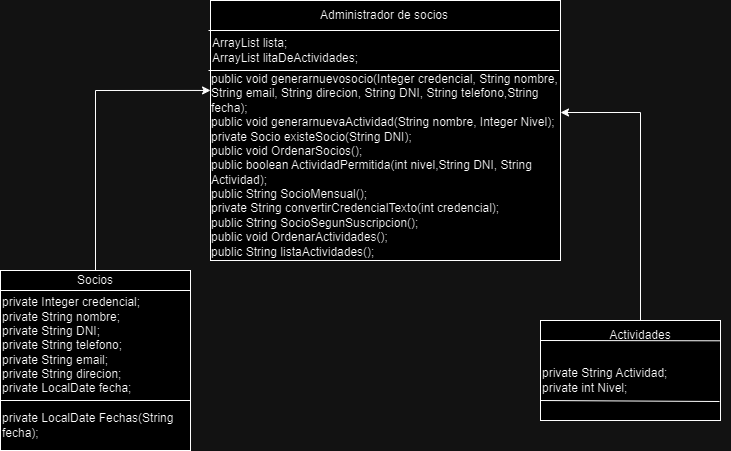

The diagram above was exported from draw.io. Its source (the exported page's mxGraphModel, read from the mxfile embedded in the PNG):
<mxGraphModel dx="1212" dy="697" grid="1" gridSize="10" guides="1" tooltips="1" connect="1" arrows="1" fold="1" page="1" pageScale="1" pageWidth="827" pageHeight="1169" math="0" shadow="0">
  <root>
    <mxCell id="0" />
    <mxCell id="1" parent="0" />
    <mxCell id="XUnGvYmVPaTLocSiRMzp-1" value="" style="rounded=0;whiteSpace=wrap;html=1;" vertex="1" parent="1">
      <mxGeometry x="240" y="40" width="350" height="260" as="geometry" />
    </mxCell>
    <mxCell id="XUnGvYmVPaTLocSiRMzp-2" value="" style="rounded=0;whiteSpace=wrap;html=1;" vertex="1" parent="1">
      <mxGeometry x="570" y="360" width="180" height="100" as="geometry" />
    </mxCell>
    <mxCell id="XUnGvYmVPaTLocSiRMzp-4" value="" style="rounded=0;whiteSpace=wrap;html=1;" vertex="1" parent="1">
      <mxGeometry x="30" y="310" width="190" height="180" as="geometry" />
    </mxCell>
    <mxCell id="XUnGvYmVPaTLocSiRMzp-5" value="Administrador de socios" style="text;html=1;strokeColor=none;fillColor=none;align=center;verticalAlign=middle;whiteSpace=wrap;rounded=0;" vertex="1" parent="1">
      <mxGeometry x="239" y="40" width="350" height="30" as="geometry" />
    </mxCell>
    <mxCell id="XUnGvYmVPaTLocSiRMzp-6" value="Socios" style="text;html=1;strokeColor=none;fillColor=none;align=center;verticalAlign=middle;whiteSpace=wrap;rounded=0;" vertex="1" parent="1">
      <mxGeometry x="30" y="310" width="190" height="20" as="geometry" />
    </mxCell>
    <mxCell id="XUnGvYmVPaTLocSiRMzp-7" value="Actividades" style="text;html=1;strokeColor=none;fillColor=none;align=center;verticalAlign=middle;whiteSpace=wrap;rounded=0;" vertex="1" parent="1">
      <mxGeometry x="580" y="360" width="180" height="30" as="geometry" />
    </mxCell>
    <mxCell id="XUnGvYmVPaTLocSiRMzp-12" value="" style="endArrow=classic;html=1;rounded=0;exitX=0.5;exitY=0;exitDx=0;exitDy=0;" edge="1" parent="1" source="XUnGvYmVPaTLocSiRMzp-7">
      <mxGeometry width="50" height="50" relative="1" as="geometry">
        <mxPoint x="390" y="380" as="sourcePoint" />
        <mxPoint x="590" y="152" as="targetPoint" />
        <Array as="points">
          <mxPoint x="670" y="152" />
        </Array>
      </mxGeometry>
    </mxCell>
    <mxCell id="XUnGvYmVPaTLocSiRMzp-13" value="" style="endArrow=classic;html=1;rounded=0;entryX=0.003;entryY=0.105;entryDx=0;entryDy=0;entryPerimeter=0;exitX=0.5;exitY=0;exitDx=0;exitDy=0;" edge="1" parent="1" source="XUnGvYmVPaTLocSiRMzp-6" target="XUnGvYmVPaTLocSiRMzp-27">
      <mxGeometry width="50" height="50" relative="1" as="geometry">
        <mxPoint x="390" y="380" as="sourcePoint" />
        <mxPoint x="440" y="330" as="targetPoint" />
        <Array as="points">
          <mxPoint x="125" y="130" />
        </Array>
      </mxGeometry>
    </mxCell>
    <mxCell id="XUnGvYmVPaTLocSiRMzp-14" value="" style="endArrow=none;html=1;rounded=0;exitX=-0.002;exitY=0.196;exitDx=0;exitDy=0;exitPerimeter=0;entryX=1;entryY=0.196;entryDx=0;entryDy=0;entryPerimeter=0;" edge="1" parent="1">
      <mxGeometry width="50" height="50" relative="1" as="geometry">
        <mxPoint x="237.99999999999994" y="70" as="sourcePoint" />
        <mxPoint x="588.7" y="70" as="targetPoint" />
      </mxGeometry>
    </mxCell>
    <mxCell id="XUnGvYmVPaTLocSiRMzp-15" value="" style="endArrow=none;html=1;rounded=0;exitX=-0.002;exitY=0.196;exitDx=0;exitDy=0;exitPerimeter=0;entryX=1;entryY=0.196;entryDx=0;entryDy=0;entryPerimeter=0;" edge="1" parent="1">
      <mxGeometry width="50" height="50" relative="1" as="geometry">
        <mxPoint x="237.99999999999994" y="110" as="sourcePoint" />
        <mxPoint x="588.7" y="110" as="targetPoint" />
      </mxGeometry>
    </mxCell>
    <mxCell id="XUnGvYmVPaTLocSiRMzp-16" value="" style="endArrow=none;html=1;rounded=0;entryX=1;entryY=1;entryDx=0;entryDy=0;" edge="1" parent="1" target="XUnGvYmVPaTLocSiRMzp-6">
      <mxGeometry width="50" height="50" relative="1" as="geometry">
        <mxPoint x="30" y="330" as="sourcePoint" />
        <mxPoint x="440" y="280" as="targetPoint" />
      </mxGeometry>
    </mxCell>
    <mxCell id="XUnGvYmVPaTLocSiRMzp-20" value="" style="endArrow=none;html=1;rounded=0;exitX=1.001;exitY=0.127;exitDx=0;exitDy=0;exitPerimeter=0;entryX=0.005;entryY=0.124;entryDx=0;entryDy=0;entryPerimeter=0;" edge="1" parent="1">
      <mxGeometry width="50" height="50" relative="1" as="geometry">
        <mxPoint x="749.2800000000001" y="380.30000000000007" as="sourcePoint" />
        <mxPoint x="570.0000000000001" y="380.0000000000001" as="targetPoint" />
      </mxGeometry>
    </mxCell>
    <mxCell id="XUnGvYmVPaTLocSiRMzp-21" value="private Integer credencial;&#10;private String nombre;&#10;private String DNI;&#10;private String telefono;&#10;private String email;&#10;private String direcion;&#10;private LocalDate fecha;" style="text;html=1;strokeColor=none;fillColor=none;align=left;verticalAlign=middle;whiteSpace=wrap;rounded=0;" vertex="1" parent="1">
      <mxGeometry x="30" y="330" width="190" height="110" as="geometry" />
    </mxCell>
    <mxCell id="XUnGvYmVPaTLocSiRMzp-22" value="" style="endArrow=none;html=1;rounded=0;exitX=0;exitY=1;exitDx=0;exitDy=0;entryX=1;entryY=1;entryDx=0;entryDy=0;" edge="1" parent="1" source="XUnGvYmVPaTLocSiRMzp-21" target="XUnGvYmVPaTLocSiRMzp-21">
      <mxGeometry width="50" height="50" relative="1" as="geometry">
        <mxPoint x="390" y="330" as="sourcePoint" />
        <mxPoint x="440" y="280" as="targetPoint" />
      </mxGeometry>
    </mxCell>
    <mxCell id="XUnGvYmVPaTLocSiRMzp-23" value="private LocalDate Fechas(String fecha);" style="text;html=1;strokeColor=none;fillColor=none;align=left;verticalAlign=middle;whiteSpace=wrap;rounded=0;" vertex="1" parent="1">
      <mxGeometry x="30" y="440" width="190" height="50" as="geometry" />
    </mxCell>
    <mxCell id="XUnGvYmVPaTLocSiRMzp-24" value="private String Actividad;&#10;private int Nivel;" style="text;html=1;strokeColor=none;fillColor=none;align=left;verticalAlign=middle;whiteSpace=wrap;rounded=0;" vertex="1" parent="1">
      <mxGeometry x="570" y="400" width="180" height="40" as="geometry" />
    </mxCell>
    <mxCell id="XUnGvYmVPaTLocSiRMzp-25" value="" style="endArrow=none;html=1;rounded=0;exitX=1.001;exitY=0.127;exitDx=0;exitDy=0;exitPerimeter=0;entryX=0.005;entryY=0.124;entryDx=0;entryDy=0;entryPerimeter=0;" edge="1" parent="1">
      <mxGeometry width="50" height="50" relative="1" as="geometry">
        <mxPoint x="749" y="441" as="sourcePoint" />
        <mxPoint x="570" y="440" as="targetPoint" />
      </mxGeometry>
    </mxCell>
    <mxCell id="XUnGvYmVPaTLocSiRMzp-26" value="ArrayList &lt;Socio&gt; lista;&#10;ArrayList &lt;Actividad&gt; litaDeActividades;" style="text;html=1;strokeColor=none;fillColor=none;align=left;verticalAlign=middle;whiteSpace=wrap;rounded=0;" vertex="1" parent="1">
      <mxGeometry x="240" y="70" width="350" height="40" as="geometry" />
    </mxCell>
    <mxCell id="XUnGvYmVPaTLocSiRMzp-27" value="public void generarnuevosocio(Integer credencial, String nombre, String email, String direcion, String DNI, String telefono,String fecha);&#10;public void generarnuevaActividad(String nombre, Integer Nivel);&#10;private Socio existeSocio(String DNI);&#10;public void OrdenarSocios();&#10;public boolean ActividadPermitida(int nivel,String DNI, String Actividad);&#10;public String SocioMensual();&#10;private String convertirCredencialTexto(int credencial);&#10;public String SocioSegunSuscripcion();&#10;public void OrdenarActividades();&#10;public String listaActividades();" style="text;html=1;strokeColor=none;fillColor=none;align=left;verticalAlign=middle;whiteSpace=wrap;rounded=0;" vertex="1" parent="1">
      <mxGeometry x="239" y="110" width="351" height="190" as="geometry" />
    </mxCell>
  </root>
</mxGraphModel>